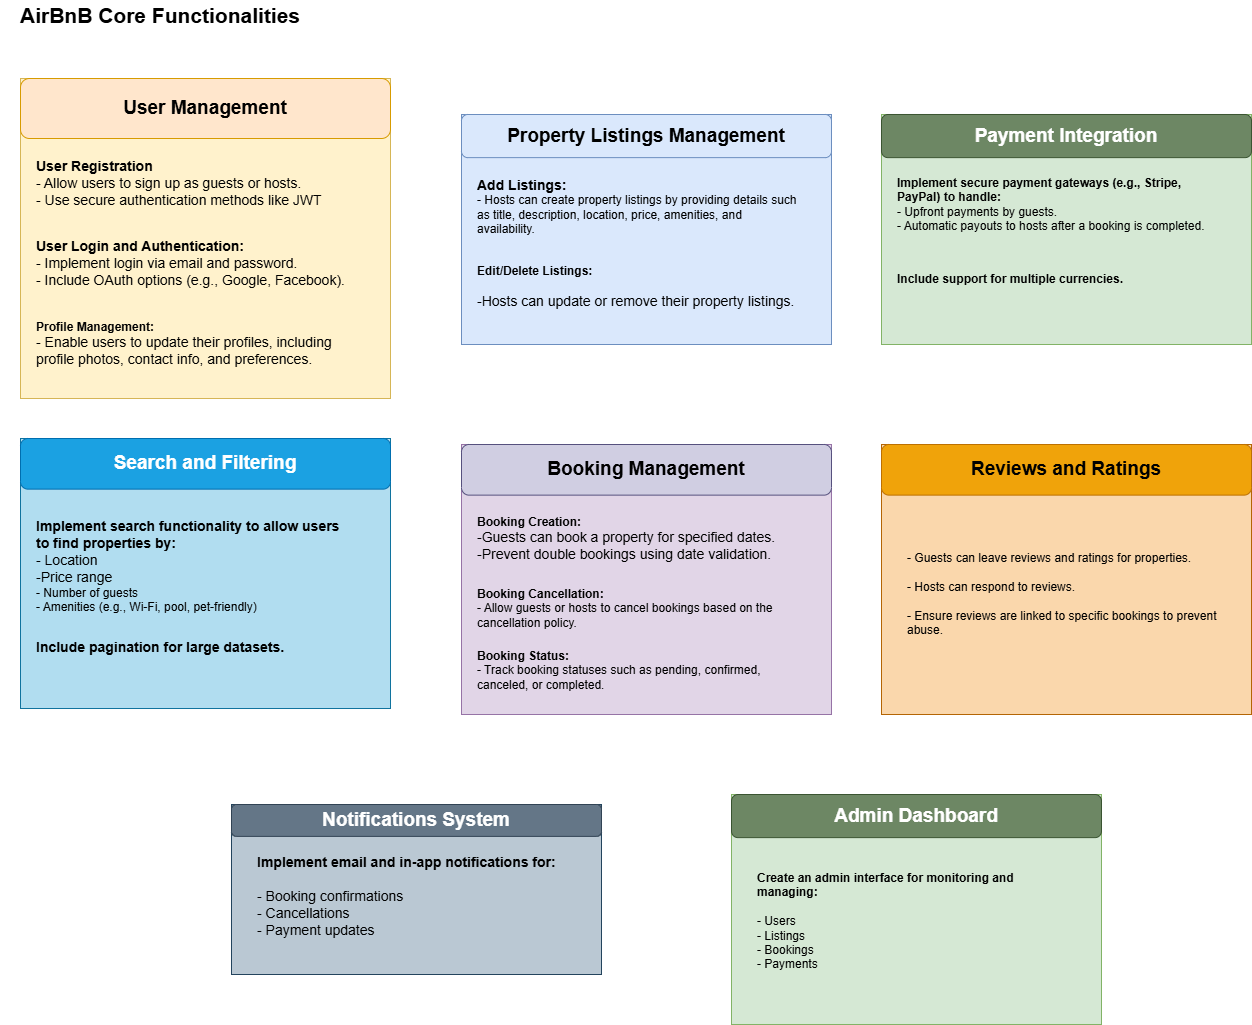

The diagram above was exported from draw.io. Its source (the exported page's mxGraphModel, read from the mxfile embedded in the PNG):
<mxGraphModel dx="3144" dy="1804" grid="1" gridSize="10" guides="1" tooltips="1" connect="1" arrows="1" fold="1" page="1" pageScale="1" pageWidth="827" pageHeight="1169" math="0" shadow="0">
  <root>
    <mxCell id="0" />
    <mxCell id="1" parent="0" />
    <mxCell id="nEjWy2A4llTGtnLpYpTO-6" value="" style="group" vertex="1" connectable="0" parent="1">
      <mxGeometry x="200" y="148" width="370" height="320" as="geometry" />
    </mxCell>
    <mxCell id="nEjWy2A4llTGtnLpYpTO-1" value="" style="rounded=0;whiteSpace=wrap;html=1;fillColor=#fff2cc;strokeColor=#d6b656;" vertex="1" parent="nEjWy2A4llTGtnLpYpTO-6">
      <mxGeometry width="370" height="320" as="geometry" />
    </mxCell>
    <mxCell id="nEjWy2A4llTGtnLpYpTO-2" value="&lt;b&gt;&lt;font style=&quot;font-size: 19px;&quot;&gt;User Management&lt;/font&gt;&lt;/b&gt;" style="rounded=1;whiteSpace=wrap;html=1;fillColor=#ffe6cc;strokeColor=#d79b00;" vertex="1" parent="nEjWy2A4llTGtnLpYpTO-6">
      <mxGeometry width="370" height="60" as="geometry" />
    </mxCell>
    <mxCell id="nEjWy2A4llTGtnLpYpTO-3" value="&lt;b&gt;&lt;font style=&quot;font-size: 14px;&quot;&gt;User Registration&lt;/font&gt;&lt;/b&gt;&lt;div&gt;&lt;font style=&quot;font-size: 14px;&quot;&gt;-&amp;nbsp;&lt;span style=&quot;background-color: transparent;&quot;&gt;Allow users to sign up as guests or hosts.&lt;/span&gt;&lt;/font&gt;&lt;/div&gt;&lt;div&gt;&lt;font style=&quot;font-size: 14px;&quot;&gt;&lt;span style=&quot;background-color: transparent;&quot;&gt;-&amp;nbsp;&lt;/span&gt;&lt;span style=&quot;background-color: transparent;&quot;&gt;Use secure authentication methods like JWT&amp;nbsp;&lt;/span&gt;&lt;/font&gt;&lt;/div&gt;" style="text;strokeColor=none;fillColor=none;align=left;verticalAlign=middle;spacingLeft=4;spacingRight=4;overflow=hidden;points=[[0,0.5],[1,0.5]];portConstraint=eastwest;rotatable=0;whiteSpace=wrap;html=1;" vertex="1" parent="nEjWy2A4llTGtnLpYpTO-6">
      <mxGeometry x="10" y="60" width="330" height="90" as="geometry" />
    </mxCell>
    <mxCell id="nEjWy2A4llTGtnLpYpTO-4" value="&lt;div&gt;&lt;font style=&quot;&quot;&gt;&lt;div style=&quot;&quot;&gt;&lt;span style=&quot;font-size: 14px;&quot;&gt;&lt;b&gt;User Login and Authentication:&lt;/b&gt;&lt;/span&gt;&lt;/div&gt;&lt;/font&gt;&lt;div&gt;&lt;span style=&quot;font-size: 14px;&quot;&gt;- Implement login via email and password.&lt;/span&gt;&lt;/div&gt;&lt;/div&gt;&lt;div&gt;&lt;div&gt;&lt;span style=&quot;font-size: 14px;&quot;&gt;- Include OAuth options (e.g., Google, Facebook).&lt;/span&gt;&lt;/div&gt;&lt;/div&gt;" style="text;strokeColor=none;fillColor=none;align=left;verticalAlign=middle;spacingLeft=4;spacingRight=4;overflow=hidden;points=[[0,0.5],[1,0.5]];portConstraint=eastwest;rotatable=0;whiteSpace=wrap;html=1;" vertex="1" parent="nEjWy2A4llTGtnLpYpTO-6">
      <mxGeometry x="10" y="140" width="330" height="90" as="geometry" />
    </mxCell>
    <mxCell id="nEjWy2A4llTGtnLpYpTO-5" value="&lt;font style=&quot;&quot;&gt;&lt;div&gt;&lt;b&gt;Profile Management:&lt;/b&gt;&lt;/div&gt;&lt;div&gt;&lt;div&gt;&lt;span style=&quot;font-size: 14px;&quot;&gt;- Enable users to update their profiles, including profile photos, contact info, and preferences.&lt;/span&gt;&lt;/div&gt;&lt;/div&gt;&lt;/font&gt;" style="text;strokeColor=none;fillColor=none;align=left;verticalAlign=middle;spacingLeft=4;spacingRight=4;overflow=hidden;points=[[0,0.5],[1,0.5]];portConstraint=eastwest;rotatable=0;whiteSpace=wrap;html=1;" vertex="1" parent="nEjWy2A4llTGtnLpYpTO-6">
      <mxGeometry x="10" y="220" width="330" height="90" as="geometry" />
    </mxCell>
    <mxCell id="nEjWy2A4llTGtnLpYpTO-7" value="" style="group" vertex="1" connectable="0" parent="1">
      <mxGeometry x="641" y="184" width="370" height="230" as="geometry" />
    </mxCell>
    <mxCell id="nEjWy2A4llTGtnLpYpTO-8" value="" style="rounded=0;whiteSpace=wrap;html=1;fillColor=#dae8fc;strokeColor=#6c8ebf;" vertex="1" parent="nEjWy2A4llTGtnLpYpTO-7">
      <mxGeometry width="370" height="230" as="geometry" />
    </mxCell>
    <mxCell id="nEjWy2A4llTGtnLpYpTO-9" value="&lt;span style=&quot;font-size: 19px;&quot;&gt;&lt;b&gt;Property Listings Management&lt;/b&gt;&lt;/span&gt;" style="rounded=1;whiteSpace=wrap;html=1;fillColor=#dae8fc;strokeColor=#6c8ebf;" vertex="1" parent="nEjWy2A4llTGtnLpYpTO-7">
      <mxGeometry width="370" height="43.125" as="geometry" />
    </mxCell>
    <mxCell id="nEjWy2A4llTGtnLpYpTO-10" value="&lt;font style=&quot;&quot;&gt;&lt;div style=&quot;&quot;&gt;&lt;span style=&quot;font-size: 14px;&quot;&gt;&lt;b&gt;Add Listings:&lt;/b&gt;&lt;/span&gt;&lt;/div&gt;&lt;div&gt;- Hosts can create property listings by providing details such as title, description, location, price, amenities, and availability.&lt;/div&gt;&lt;/font&gt;" style="text;strokeColor=none;fillColor=none;align=left;verticalAlign=middle;spacingLeft=4;spacingRight=4;overflow=hidden;points=[[0,0.5],[1,0.5]];portConstraint=eastwest;rotatable=0;whiteSpace=wrap;html=1;" vertex="1" parent="nEjWy2A4llTGtnLpYpTO-7">
      <mxGeometry x="10" y="60.004999999999995" width="330" height="64.6875" as="geometry" />
    </mxCell>
    <mxCell id="nEjWy2A4llTGtnLpYpTO-11" value="&lt;font style=&quot;&quot;&gt;&lt;div style=&quot;&quot;&gt;&lt;div&gt;&lt;b&gt;Edit/Delete Listings:&lt;/b&gt;&lt;/div&gt;&lt;div&gt;&lt;br&gt;&lt;/div&gt;&lt;/div&gt;&lt;/font&gt;&lt;div&gt;&lt;span style=&quot;font-size: 14px;&quot;&gt;-Hosts can update or remove their property listings.&lt;/span&gt;&lt;/div&gt;" style="text;strokeColor=none;fillColor=none;align=left;verticalAlign=middle;spacingLeft=4;spacingRight=4;overflow=hidden;points=[[0,0.5],[1,0.5]];portConstraint=eastwest;rotatable=0;whiteSpace=wrap;html=1;" vertex="1" parent="nEjWy2A4llTGtnLpYpTO-7">
      <mxGeometry x="10" y="140.005" width="330" height="64.6875" as="geometry" />
    </mxCell>
    <mxCell id="nEjWy2A4llTGtnLpYpTO-14" value="" style="group;fillColor=#1ba1e2;fontColor=#ffffff;strokeColor=#006EAF;" vertex="1" connectable="0" parent="1">
      <mxGeometry x="200" y="508" width="370" height="270" as="geometry" />
    </mxCell>
    <mxCell id="nEjWy2A4llTGtnLpYpTO-15" value="" style="rounded=0;whiteSpace=wrap;html=1;fillColor=#b1ddf0;strokeColor=#10739e;" vertex="1" parent="nEjWy2A4llTGtnLpYpTO-14">
      <mxGeometry width="370" height="270" as="geometry" />
    </mxCell>
    <mxCell id="nEjWy2A4llTGtnLpYpTO-16" value="&lt;div&gt;&lt;span style=&quot;font-size: 19px;&quot;&gt;&lt;b&gt;Search and Filtering&lt;/b&gt;&lt;/span&gt;&lt;/div&gt;" style="rounded=1;whiteSpace=wrap;html=1;fillColor=#1ba1e2;strokeColor=#006EAF;fontColor=#ffffff;" vertex="1" parent="nEjWy2A4llTGtnLpYpTO-14">
      <mxGeometry width="370" height="50.625" as="geometry" />
    </mxCell>
    <mxCell id="nEjWy2A4llTGtnLpYpTO-17" value="&lt;div&gt;&lt;font style=&quot;&quot;&gt;&lt;div style=&quot;&quot;&gt;&lt;span style=&quot;font-size: 14px;&quot;&gt;&lt;b&gt;Implement search functionality to allow users to find properties by:&lt;/b&gt;&lt;/span&gt;&lt;/div&gt;&lt;span style=&quot;font-size: 14px;&quot;&gt;&lt;div&gt;&lt;font style=&quot;background-color: transparent; color: light-dark(rgb(0, 0, 0), rgb(255, 255, 255));&quot;&gt;&lt;span style=&quot;background-color: transparent;&quot;&gt;-&amp;nbsp;&lt;/span&gt;&lt;/font&gt;&lt;span style=&quot;background-color: transparent; color: light-dark(rgb(0, 0, 0), rgb(255, 255, 255));&quot;&gt;Location&lt;/span&gt;&lt;/div&gt;&lt;/span&gt;&lt;/font&gt;&lt;/div&gt;&lt;div&gt;&lt;span style=&quot;font-size: 14px;&quot;&gt;-&lt;/span&gt;&lt;span style=&quot;background-color: transparent; font-size: 14px;&quot;&gt;Price range&lt;/span&gt;&lt;/div&gt;&lt;div&gt;-&amp;nbsp;&lt;span style=&quot;background-color: transparent;&quot;&gt;Number of guests&lt;/span&gt;&lt;/div&gt;&lt;div&gt;&lt;span style=&quot;background-color: transparent; color: light-dark(rgb(0, 0, 0), rgb(255, 255, 255));&quot;&gt;-&amp;nbsp;&lt;/span&gt;&lt;span style=&quot;background-color: transparent;&quot;&gt;Amenities (e.g., Wi-Fi, pool, pet-friendly)&lt;/span&gt;&lt;/div&gt;&lt;div&gt;&lt;span style=&quot;background-color: transparent; color: light-dark(rgb(0, 0, 0), rgb(255, 255, 255));&quot;&gt;&lt;br&gt;&lt;/span&gt;&lt;/div&gt;" style="text;strokeColor=none;fillColor=none;align=left;verticalAlign=middle;spacingLeft=4;spacingRight=4;overflow=hidden;points=[[0,0.5],[1,0.5]];portConstraint=eastwest;rotatable=0;whiteSpace=wrap;html=1;" vertex="1" parent="nEjWy2A4llTGtnLpYpTO-14">
      <mxGeometry x="10" y="71.7225" width="330" height="126.5625" as="geometry" />
    </mxCell>
    <mxCell id="nEjWy2A4llTGtnLpYpTO-19" value="&lt;font style=&quot;&quot;&gt;&lt;div&gt;&lt;b&gt;&lt;font style=&quot;font-size: 14px;&quot;&gt;Include pagination for large datasets.&lt;/font&gt;&lt;/b&gt;&lt;/div&gt;&lt;div&gt;&lt;br&gt;&lt;/div&gt;&lt;/font&gt;" style="text;strokeColor=none;fillColor=none;align=left;verticalAlign=middle;spacingLeft=4;spacingRight=4;overflow=hidden;points=[[0,0.5],[1,0.5]];portConstraint=eastwest;rotatable=0;whiteSpace=wrap;html=1;" vertex="1" parent="nEjWy2A4llTGtnLpYpTO-14">
      <mxGeometry x="10" y="198.285" width="330" height="33.75" as="geometry" />
    </mxCell>
    <mxCell id="nEjWy2A4llTGtnLpYpTO-25" value="" style="group;fillColor=#1ba1e2;fontColor=#ffffff;strokeColor=#006EAF;" vertex="1" connectable="0" parent="1">
      <mxGeometry x="641" y="514" width="370" height="270" as="geometry" />
    </mxCell>
    <mxCell id="nEjWy2A4llTGtnLpYpTO-26" value="" style="rounded=0;whiteSpace=wrap;html=1;fillColor=#e1d5e7;strokeColor=#9673a6;" vertex="1" parent="nEjWy2A4llTGtnLpYpTO-25">
      <mxGeometry width="370" height="270" as="geometry" />
    </mxCell>
    <mxCell id="nEjWy2A4llTGtnLpYpTO-27" value="&lt;div&gt;&lt;span style=&quot;font-size: 19px;&quot;&gt;&lt;b&gt;Booking Management&lt;/b&gt;&lt;/span&gt;&lt;/div&gt;" style="rounded=1;whiteSpace=wrap;html=1;fillColor=#d0cee2;strokeColor=#56517e;" vertex="1" parent="nEjWy2A4llTGtnLpYpTO-25">
      <mxGeometry width="370" height="50.625" as="geometry" />
    </mxCell>
    <mxCell id="nEjWy2A4llTGtnLpYpTO-28" value="&lt;div&gt;&lt;font style=&quot;&quot;&gt;&lt;div style=&quot;&quot;&gt;&lt;div&gt;&lt;b&gt;Booking Creation:&lt;/b&gt;&lt;/div&gt;&lt;/div&gt;&lt;/font&gt;&lt;/div&gt;&lt;div&gt;&lt;span style=&quot;background-color: transparent; color: light-dark(rgb(0, 0, 0), rgb(255, 255, 255)); font-size: 14px;&quot;&gt;-&lt;/span&gt;&lt;span style=&quot;background-color: transparent; font-size: 14px;&quot;&gt;Guests can book a property for specified dates.&lt;/span&gt;&lt;/div&gt;&lt;div&gt;&lt;span style=&quot;background-color: transparent; color: light-dark(rgb(0, 0, 0), rgb(255, 255, 255)); font-size: 14px;&quot;&gt;-&lt;/span&gt;&lt;span style=&quot;background-color: transparent; font-size: 14px;&quot;&gt;Prevent double bookings using date validation.&lt;/span&gt;&lt;/div&gt;" style="text;strokeColor=none;fillColor=none;align=left;verticalAlign=middle;spacingLeft=4;spacingRight=4;overflow=hidden;points=[[0,0.5],[1,0.5]];portConstraint=eastwest;rotatable=0;whiteSpace=wrap;html=1;" vertex="1" parent="nEjWy2A4llTGtnLpYpTO-25">
      <mxGeometry x="10" y="60" width="330" height="68.28" as="geometry" />
    </mxCell>
    <mxCell id="nEjWy2A4llTGtnLpYpTO-29" value="&lt;font style=&quot;&quot;&gt;&lt;div&gt;&lt;div&gt;&lt;b&gt;Booking Cancellation:&lt;/b&gt;&lt;/div&gt;&lt;/div&gt;&lt;div&gt;-&amp;nbsp;&lt;span style=&quot;background-color: transparent;&quot;&gt;Allow guests or hosts to cancel bookings based on the cancellation policy.&lt;/span&gt;&lt;/div&gt;&lt;div&gt;&lt;span style=&quot;background-color: transparent; color: light-dark(rgb(0, 0, 0), rgb(255, 255, 255));&quot;&gt;&lt;br&gt;&lt;/span&gt;&lt;/div&gt;&lt;/font&gt;" style="text;strokeColor=none;fillColor=none;align=left;verticalAlign=middle;spacingLeft=4;spacingRight=4;overflow=hidden;points=[[0,0.5],[1,0.5]];portConstraint=eastwest;rotatable=0;whiteSpace=wrap;html=1;" vertex="1" parent="nEjWy2A4llTGtnLpYpTO-25">
      <mxGeometry x="10" y="140" width="330" height="61.71" as="geometry" />
    </mxCell>
    <mxCell id="nEjWy2A4llTGtnLpYpTO-30" value="&lt;font style=&quot;&quot;&gt;&lt;div&gt;&lt;div&gt;&lt;b&gt;Booking Status:&lt;/b&gt;&lt;/div&gt;&lt;div&gt;&lt;div&gt;- Track booking statuses such as pending, confirmed, canceled, or completed.&lt;/div&gt;&lt;/div&gt;&lt;/div&gt;&lt;div&gt;&lt;br&gt;&lt;/div&gt;&lt;/font&gt;" style="text;strokeColor=none;fillColor=none;align=left;verticalAlign=middle;spacingLeft=4;spacingRight=4;overflow=hidden;points=[[0,0.5],[1,0.5]];portConstraint=eastwest;rotatable=0;whiteSpace=wrap;html=1;" vertex="1" parent="nEjWy2A4llTGtnLpYpTO-25">
      <mxGeometry x="10" y="201.71000000000004" width="330" height="61.71" as="geometry" />
    </mxCell>
    <mxCell id="nEjWy2A4llTGtnLpYpTO-31" value="" style="group" vertex="1" connectable="0" parent="1">
      <mxGeometry x="1061" y="184" width="370" height="230" as="geometry" />
    </mxCell>
    <mxCell id="nEjWy2A4llTGtnLpYpTO-32" value="" style="rounded=0;whiteSpace=wrap;html=1;fillColor=#d5e8d4;strokeColor=#82b366;" vertex="1" parent="nEjWy2A4llTGtnLpYpTO-31">
      <mxGeometry width="370" height="230" as="geometry" />
    </mxCell>
    <mxCell id="nEjWy2A4llTGtnLpYpTO-33" value="&lt;div&gt;&lt;span style=&quot;font-size: 19px;&quot;&gt;&lt;b&gt;Payment Integration&lt;/b&gt;&lt;/span&gt;&lt;/div&gt;" style="rounded=1;whiteSpace=wrap;html=1;fillColor=#6d8764;strokeColor=#3A5431;fontColor=#ffffff;" vertex="1" parent="nEjWy2A4llTGtnLpYpTO-31">
      <mxGeometry width="370" height="43.125" as="geometry" />
    </mxCell>
    <mxCell id="nEjWy2A4llTGtnLpYpTO-34" value="&lt;font style=&quot;&quot;&gt;&lt;div&gt;&lt;b&gt;Implement secure payment gateways (e.g., Stripe, PayPal) to handle:&lt;/b&gt;&lt;/div&gt;&lt;div style=&quot;&quot;&gt;&lt;span style=&quot;background-color: transparent; color: light-dark(rgb(0, 0, 0), rgb(255, 255, 255));&quot;&gt;-&amp;nbsp;&lt;/span&gt;&lt;span style=&quot;background-color: transparent; color: light-dark(rgb(0, 0, 0), rgb(255, 255, 255));&quot;&gt;Upfront payments by guests.&lt;/span&gt;&lt;/div&gt;&lt;div&gt;&lt;span style=&quot;background-color: transparent; color: light-dark(rgb(0, 0, 0), rgb(255, 255, 255));&quot;&gt;-&amp;nbsp;&lt;/span&gt;&lt;span style=&quot;background-color: transparent;&quot;&gt;Automatic payouts to hosts after a booking is completed.&lt;/span&gt;&lt;/div&gt;&lt;div&gt;&lt;span style=&quot;background-color: transparent; color: light-dark(rgb(0, 0, 0), rgb(255, 255, 255));&quot;&gt;&lt;br&gt;&lt;/span&gt;&lt;/div&gt;&lt;/font&gt;" style="text;strokeColor=none;fillColor=none;align=left;verticalAlign=middle;spacingLeft=4;spacingRight=4;overflow=hidden;points=[[0,0.5],[1,0.5]];portConstraint=eastwest;rotatable=0;whiteSpace=wrap;html=1;" vertex="1" parent="nEjWy2A4llTGtnLpYpTO-31">
      <mxGeometry x="10" y="60.004999999999995" width="330" height="64.6875" as="geometry" />
    </mxCell>
    <mxCell id="nEjWy2A4llTGtnLpYpTO-35" value="&lt;font style=&quot;&quot;&gt;&lt;div style=&quot;&quot;&gt;&lt;div&gt;&lt;div&gt;&lt;b&gt;Include support for multiple currencies.&lt;/b&gt;&lt;/div&gt;&lt;/div&gt;&lt;div&gt;&lt;br&gt;&lt;/div&gt;&lt;/div&gt;&lt;/font&gt;" style="text;strokeColor=none;fillColor=none;align=left;verticalAlign=middle;spacingLeft=4;spacingRight=4;overflow=hidden;points=[[0,0.5],[1,0.5]];portConstraint=eastwest;rotatable=0;whiteSpace=wrap;html=1;" vertex="1" parent="nEjWy2A4llTGtnLpYpTO-31">
      <mxGeometry x="10" y="140.005" width="330" height="64.6875" as="geometry" />
    </mxCell>
    <mxCell id="nEjWy2A4llTGtnLpYpTO-36" value="" style="group;fillColor=#1ba1e2;fontColor=#ffffff;strokeColor=#006EAF;" vertex="1" connectable="0" parent="1">
      <mxGeometry x="1061" y="514" width="370" height="270" as="geometry" />
    </mxCell>
    <mxCell id="nEjWy2A4llTGtnLpYpTO-37" value="" style="rounded=0;whiteSpace=wrap;html=1;fillColor=#fad7ac;strokeColor=#b46504;" vertex="1" parent="nEjWy2A4llTGtnLpYpTO-36">
      <mxGeometry width="370" height="270" as="geometry" />
    </mxCell>
    <mxCell id="nEjWy2A4llTGtnLpYpTO-38" value="&lt;span style=&quot;font-size: 19px;&quot;&gt;&lt;b&gt;Reviews and Ratings&lt;/b&gt;&lt;/span&gt;" style="rounded=1;whiteSpace=wrap;html=1;fillColor=#f0a30a;strokeColor=#BD7000;fontColor=#000000;" vertex="1" parent="nEjWy2A4llTGtnLpYpTO-36">
      <mxGeometry width="370" height="50.625" as="geometry" />
    </mxCell>
    <mxCell id="nEjWy2A4llTGtnLpYpTO-39" value="&lt;font style=&quot;&quot;&gt;&lt;div style=&quot;&quot;&gt;&lt;div style=&quot;&quot;&gt;- Guests can leave reviews and ratings for properties.&lt;/div&gt;&lt;div style=&quot;&quot;&gt;&lt;br&gt;&lt;/div&gt;&lt;div style=&quot;&quot;&gt;- Hosts can respond to reviews.&lt;/div&gt;&lt;div style=&quot;&quot;&gt;&lt;br&gt;&lt;/div&gt;&lt;div style=&quot;&quot;&gt;- Ensure reviews are linked to specific bookings to prevent abuse.&lt;/div&gt;&lt;/div&gt;&lt;/font&gt;" style="text;strokeColor=none;fillColor=none;align=left;verticalAlign=middle;spacingLeft=4;spacingRight=4;overflow=hidden;points=[[0,0.5],[1,0.5]];portConstraint=eastwest;rotatable=0;whiteSpace=wrap;html=1;" vertex="1" parent="nEjWy2A4llTGtnLpYpTO-36">
      <mxGeometry x="20" y="90" width="330" height="120" as="geometry" />
    </mxCell>
    <mxCell id="nEjWy2A4llTGtnLpYpTO-42" value="" style="group;fillColor=#1BA1E2;fontColor=#ffffff;strokeColor=#006EAF;" vertex="1" connectable="0" parent="1">
      <mxGeometry x="411" y="874" width="370" height="170" as="geometry" />
    </mxCell>
    <mxCell id="nEjWy2A4llTGtnLpYpTO-43" value="" style="rounded=0;whiteSpace=wrap;html=1;fillColor=#bac8d3;strokeColor=#23445d;" vertex="1" parent="nEjWy2A4llTGtnLpYpTO-42">
      <mxGeometry width="370" height="170" as="geometry" />
    </mxCell>
    <mxCell id="nEjWy2A4llTGtnLpYpTO-44" value="&lt;div&gt;&lt;span style=&quot;font-size: 19px;&quot;&gt;&lt;b&gt;Notifications System&lt;/b&gt;&lt;/span&gt;&lt;/div&gt;" style="rounded=1;whiteSpace=wrap;html=1;fillColor=#647687;strokeColor=#314354;fontColor=#ffffff;" vertex="1" parent="nEjWy2A4llTGtnLpYpTO-42">
      <mxGeometry width="370" height="31.875" as="geometry" />
    </mxCell>
    <mxCell id="nEjWy2A4llTGtnLpYpTO-45" value="&lt;font style=&quot;&quot;&gt;&lt;div style=&quot;&quot;&gt;&lt;div style=&quot;&quot;&gt;&lt;div&gt;&lt;b&gt;&lt;font style=&quot;font-size: 14px;&quot;&gt;Implement email and in-app notifications for:&lt;/font&gt;&lt;/b&gt;&lt;/div&gt;&lt;div&gt;&lt;b&gt;&lt;font style=&quot;font-size: 14px;&quot;&gt;&lt;br&gt;&lt;/font&gt;&lt;/b&gt;&lt;/div&gt;&lt;div&gt;&lt;font style=&quot;font-size: 14px;&quot;&gt;-&amp;nbsp;&lt;span style=&quot;background-color: transparent;&quot;&gt;Booking confirmations&lt;/span&gt;&lt;/font&gt;&lt;/div&gt;&lt;div&gt;&lt;font style=&quot;font-size: 14px;&quot;&gt;&lt;span style=&quot;background-color: transparent; color: light-dark(rgb(0, 0, 0), rgb(255, 255, 255));&quot;&gt;-&amp;nbsp;&lt;/span&gt;&lt;span style=&quot;background-color: transparent;&quot;&gt;Cancellations&lt;/span&gt;&lt;/font&gt;&lt;/div&gt;&lt;div&gt;&lt;font style=&quot;font-size: 14px;&quot;&gt;&lt;span style=&quot;background-color: transparent;&quot;&gt;-&amp;nbsp;&lt;/span&gt;&lt;span style=&quot;background-color: transparent;&quot;&gt;Payment updates&lt;/span&gt;&lt;/font&gt;&lt;/div&gt;&lt;div&gt;&lt;span style=&quot;background-color: transparent; color: light-dark(rgb(0, 0, 0), rgb(255, 255, 255));&quot;&gt;&lt;br&gt;&lt;/span&gt;&lt;/div&gt;&lt;/div&gt;&lt;/div&gt;&lt;/font&gt;" style="text;strokeColor=none;fillColor=none;align=left;verticalAlign=middle;spacingLeft=4;spacingRight=4;overflow=hidden;points=[[0,0.5],[1,0.5]];portConstraint=eastwest;rotatable=0;whiteSpace=wrap;html=1;" vertex="1" parent="nEjWy2A4llTGtnLpYpTO-42">
      <mxGeometry x="20" y="47.22" width="330" height="102.78" as="geometry" />
    </mxCell>
    <mxCell id="nEjWy2A4llTGtnLpYpTO-50" value="" style="group" vertex="1" connectable="0" parent="1">
      <mxGeometry x="911" y="864" width="370" height="230" as="geometry" />
    </mxCell>
    <mxCell id="nEjWy2A4llTGtnLpYpTO-51" value="" style="rounded=0;whiteSpace=wrap;html=1;fillColor=#d5e8d4;strokeColor=#82b366;" vertex="1" parent="nEjWy2A4llTGtnLpYpTO-50">
      <mxGeometry width="370" height="230" as="geometry" />
    </mxCell>
    <mxCell id="nEjWy2A4llTGtnLpYpTO-52" value="&lt;div&gt;&lt;span style=&quot;font-size: 19px;&quot;&gt;&lt;b&gt;Admin Dashboard&lt;/b&gt;&lt;/span&gt;&lt;/div&gt;" style="rounded=1;whiteSpace=wrap;html=1;fillColor=#6d8764;strokeColor=#3A5431;fontColor=#ffffff;" vertex="1" parent="nEjWy2A4llTGtnLpYpTO-50">
      <mxGeometry width="370" height="43.125" as="geometry" />
    </mxCell>
    <mxCell id="nEjWy2A4llTGtnLpYpTO-53" value="&lt;font style=&quot;&quot;&gt;&lt;div&gt;&lt;b&gt;Create an admin interface for monitoring and managing:&lt;/b&gt;&lt;/div&gt;&lt;div&gt;&lt;span style=&quot;background-color: transparent; color: light-dark(rgb(0, 0, 0), rgb(255, 255, 255));&quot;&gt;&lt;br&gt;&lt;/span&gt;&lt;/div&gt;&lt;div&gt;&lt;div&gt;- Users&lt;/div&gt;&lt;div&gt;- Listings&lt;/div&gt;&lt;div&gt;- Bookings&lt;/div&gt;&lt;div&gt;- Payments&lt;/div&gt;&lt;/div&gt;&lt;div&gt;&lt;br&gt;&lt;/div&gt;&lt;/font&gt;" style="text;strokeColor=none;fillColor=none;align=left;verticalAlign=middle;spacingLeft=4;spacingRight=4;overflow=hidden;points=[[0,0.5],[1,0.5]];portConstraint=eastwest;rotatable=0;whiteSpace=wrap;html=1;" vertex="1" parent="nEjWy2A4llTGtnLpYpTO-50">
      <mxGeometry x="20" y="70" width="330" height="127.35" as="geometry" />
    </mxCell>
    <mxCell id="nEjWy2A4llTGtnLpYpTO-56" value="&lt;div&gt;&lt;b&gt;&lt;font style=&quot;font-size: 21px;&quot;&gt;AirBnB Core Functionalities&lt;/font&gt;&lt;/b&gt;&lt;/div&gt;" style="text;html=1;whiteSpace=wrap;strokeColor=none;fillColor=none;align=center;verticalAlign=middle;rounded=0;" vertex="1" parent="1">
      <mxGeometry x="180" y="70" width="320" height="30" as="geometry" />
    </mxCell>
  </root>
</mxGraphModel>